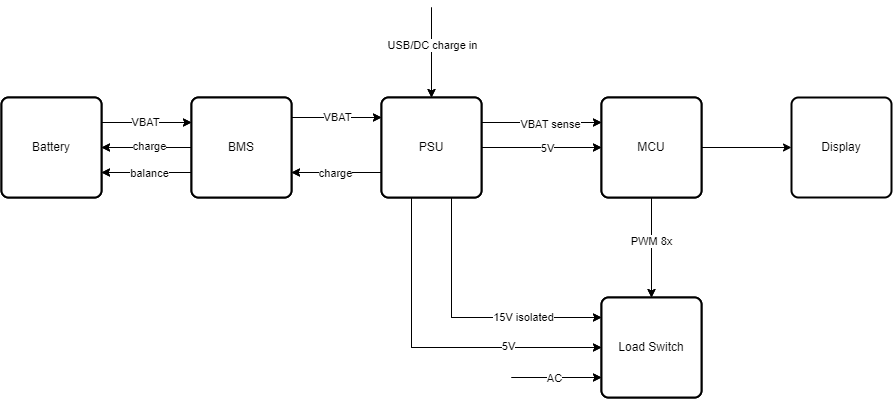

The diagram above was exported from draw.io. Its source (the exported page's mxGraphModel, read from the mxfile embedded in the PNG):
<mxGraphModel dx="1370" dy="1937" grid="1" gridSize="10" guides="1" tooltips="1" connect="1" arrows="1" fold="1" page="1" pageScale="1" pageWidth="850" pageHeight="1100" math="0" shadow="0">
  <root>
    <mxCell id="0" />
    <mxCell id="1" parent="0" />
    <mxCell id="NP6O_twClJ4kkrfj3z0M-59" style="edgeStyle=orthogonalEdgeStyle;rounded=0;orthogonalLoop=1;jettySize=auto;html=1;entryX=0.5;entryY=0;entryDx=0;entryDy=0;" parent="1" source="NP6O_twClJ4kkrfj3z0M-55" target="NP6O_twClJ4kkrfj3z0M-57" edge="1">
      <mxGeometry relative="1" as="geometry" />
    </mxCell>
    <mxCell id="NP6O_twClJ4kkrfj3z0M-60" value="PWM 8x" style="edgeLabel;html=1;align=center;verticalAlign=middle;resizable=0;points=[];" parent="NP6O_twClJ4kkrfj3z0M-59" vertex="1" connectable="0">
      <mxGeometry x="-0.1429" y="-1" relative="1" as="geometry">
        <mxPoint as="offset" />
      </mxGeometry>
    </mxCell>
    <mxCell id="NP6O_twClJ4kkrfj3z0M-55" value="MCU" style="rounded=1;whiteSpace=wrap;html=1;absoluteArcSize=1;arcSize=14;strokeWidth=2;" parent="1" vertex="1">
      <mxGeometry x="670" y="280" width="100" height="100" as="geometry" />
    </mxCell>
    <mxCell id="NP6O_twClJ4kkrfj3z0M-61" style="edgeStyle=orthogonalEdgeStyle;rounded=0;orthogonalLoop=1;jettySize=auto;html=1;entryX=0;entryY=0.5;entryDx=0;entryDy=0;" parent="1" source="NP6O_twClJ4kkrfj3z0M-56" target="NP6O_twClJ4kkrfj3z0M-55" edge="1">
      <mxGeometry relative="1" as="geometry" />
    </mxCell>
    <mxCell id="NP6O_twClJ4kkrfj3z0M-62" value="5V" style="edgeLabel;html=1;align=center;verticalAlign=middle;resizable=0;points=[];" parent="NP6O_twClJ4kkrfj3z0M-61" vertex="1" connectable="0">
      <mxGeometry x="0.0833" relative="1" as="geometry">
        <mxPoint as="offset" />
      </mxGeometry>
    </mxCell>
    <mxCell id="NP6O_twClJ4kkrfj3z0M-71" style="edgeStyle=orthogonalEdgeStyle;rounded=0;orthogonalLoop=1;jettySize=auto;html=1;exitX=1;exitY=0.25;exitDx=0;exitDy=0;entryX=0;entryY=0.25;entryDx=0;entryDy=0;" parent="1" source="NP6O_twClJ4kkrfj3z0M-56" target="NP6O_twClJ4kkrfj3z0M-55" edge="1">
      <mxGeometry relative="1" as="geometry" />
    </mxCell>
    <mxCell id="NP6O_twClJ4kkrfj3z0M-72" value="VBAT sense" style="edgeLabel;html=1;align=center;verticalAlign=middle;resizable=0;points=[];" parent="NP6O_twClJ4kkrfj3z0M-71" vertex="1" connectable="0">
      <mxGeometry x="0.1516" y="-1" relative="1" as="geometry">
        <mxPoint as="offset" />
      </mxGeometry>
    </mxCell>
    <mxCell id="NP6O_twClJ4kkrfj3z0M-73" style="edgeStyle=orthogonalEdgeStyle;rounded=0;orthogonalLoop=1;jettySize=auto;html=1;exitX=0.5;exitY=1;exitDx=0;exitDy=0;" parent="1" source="NP6O_twClJ4kkrfj3z0M-56" target="NP6O_twClJ4kkrfj3z0M-57" edge="1">
      <mxGeometry relative="1" as="geometry">
        <Array as="points">
          <mxPoint x="520" y="380" />
          <mxPoint x="520" y="500" />
        </Array>
      </mxGeometry>
    </mxCell>
    <mxCell id="NP6O_twClJ4kkrfj3z0M-74" value="15V isolated" style="edgeLabel;html=1;align=center;verticalAlign=middle;resizable=0;points=[];" parent="NP6O_twClJ4kkrfj3z0M-73" vertex="1" connectable="0">
      <mxGeometry x="0.3805" y="1" relative="1" as="geometry">
        <mxPoint x="11" as="offset" />
      </mxGeometry>
    </mxCell>
    <mxCell id="uLdRjYAfGLdBlqgyUNDl-7" style="edgeStyle=orthogonalEdgeStyle;rounded=0;orthogonalLoop=1;jettySize=auto;html=1;exitX=0;exitY=0.75;exitDx=0;exitDy=0;entryX=1;entryY=0.75;entryDx=0;entryDy=0;" parent="1" source="NP6O_twClJ4kkrfj3z0M-56" target="NP6O_twClJ4kkrfj3z0M-58" edge="1">
      <mxGeometry relative="1" as="geometry" />
    </mxCell>
    <mxCell id="uLdRjYAfGLdBlqgyUNDl-8" value="charge" style="edgeLabel;html=1;align=center;verticalAlign=middle;resizable=0;points=[];" parent="uLdRjYAfGLdBlqgyUNDl-7" vertex="1" connectable="0">
      <mxGeometry x="0.0381" relative="1" as="geometry">
        <mxPoint as="offset" />
      </mxGeometry>
    </mxCell>
    <mxCell id="NP6O_twClJ4kkrfj3z0M-56" value="PSU" style="rounded=1;whiteSpace=wrap;html=1;absoluteArcSize=1;arcSize=14;strokeWidth=2;" parent="1" vertex="1">
      <mxGeometry x="450" y="280" width="100" height="100" as="geometry" />
    </mxCell>
    <mxCell id="NP6O_twClJ4kkrfj3z0M-63" style="edgeStyle=orthogonalEdgeStyle;rounded=0;orthogonalLoop=1;jettySize=auto;html=1;flowAnimation=0;shadow=0;entryX=0;entryY=0.5;entryDx=0;entryDy=0;" parent="1" edge="1">
      <mxGeometry relative="1" as="geometry">
        <mxPoint x="580" y="560" as="sourcePoint" />
        <Array as="points">
          <mxPoint x="630" y="560" />
          <mxPoint x="630" y="560" />
        </Array>
        <mxPoint x="670" y="560" as="targetPoint" />
      </mxGeometry>
    </mxCell>
    <mxCell id="NP6O_twClJ4kkrfj3z0M-65" value="AC" style="edgeLabel;html=1;align=center;verticalAlign=middle;resizable=0;points=[];" parent="NP6O_twClJ4kkrfj3z0M-63" vertex="1" connectable="0">
      <mxGeometry x="-0.0667" relative="1" as="geometry">
        <mxPoint as="offset" />
      </mxGeometry>
    </mxCell>
    <mxCell id="NP6O_twClJ4kkrfj3z0M-57" value="Load Switch" style="rounded=1;whiteSpace=wrap;html=1;absoluteArcSize=1;arcSize=14;strokeWidth=2;" parent="1" vertex="1">
      <mxGeometry x="670" y="480" width="100" height="100" as="geometry" />
    </mxCell>
    <mxCell id="NP6O_twClJ4kkrfj3z0M-66" style="edgeStyle=orthogonalEdgeStyle;rounded=0;orthogonalLoop=1;jettySize=auto;html=1;entryX=0;entryY=0.5;entryDx=0;entryDy=0;endArrow=classic;endFill=1;" parent="1" edge="1">
      <mxGeometry relative="1" as="geometry">
        <mxPoint x="360" y="300" as="sourcePoint" />
        <mxPoint x="450" y="300" as="targetPoint" />
      </mxGeometry>
    </mxCell>
    <mxCell id="NP6O_twClJ4kkrfj3z0M-67" value="VBAT" style="edgeLabel;html=1;align=center;verticalAlign=middle;resizable=0;points=[];" parent="NP6O_twClJ4kkrfj3z0M-66" vertex="1" connectable="0">
      <mxGeometry x="-0.0148" y="1" relative="1" as="geometry">
        <mxPoint as="offset" />
      </mxGeometry>
    </mxCell>
    <mxCell id="nt6npgmJ3oPDKKiP0JpL-4" style="edgeStyle=orthogonalEdgeStyle;rounded=0;orthogonalLoop=1;jettySize=auto;html=1;entryX=1;entryY=0.5;entryDx=0;entryDy=0;" parent="1" source="NP6O_twClJ4kkrfj3z0M-58" target="nt6npgmJ3oPDKKiP0JpL-1" edge="1">
      <mxGeometry relative="1" as="geometry" />
    </mxCell>
    <mxCell id="nt6npgmJ3oPDKKiP0JpL-5" value="charge" style="edgeLabel;html=1;align=center;verticalAlign=middle;resizable=0;points=[];" parent="nt6npgmJ3oPDKKiP0JpL-4" vertex="1" connectable="0">
      <mxGeometry x="-0.0337" y="-2" relative="1" as="geometry">
        <mxPoint as="offset" />
      </mxGeometry>
    </mxCell>
    <mxCell id="nt6npgmJ3oPDKKiP0JpL-6" style="edgeStyle=orthogonalEdgeStyle;rounded=0;orthogonalLoop=1;jettySize=auto;html=1;exitX=0;exitY=0.75;exitDx=0;exitDy=0;entryX=1;entryY=0.75;entryDx=0;entryDy=0;" parent="1" source="NP6O_twClJ4kkrfj3z0M-58" target="nt6npgmJ3oPDKKiP0JpL-1" edge="1">
      <mxGeometry relative="1" as="geometry" />
    </mxCell>
    <mxCell id="nt6npgmJ3oPDKKiP0JpL-7" value="balance" style="edgeLabel;html=1;align=center;verticalAlign=middle;resizable=0;points=[];" parent="nt6npgmJ3oPDKKiP0JpL-6" vertex="1" connectable="0">
      <mxGeometry x="-0.0194" relative="1" as="geometry">
        <mxPoint as="offset" />
      </mxGeometry>
    </mxCell>
    <mxCell id="NP6O_twClJ4kkrfj3z0M-58" value="BMS" style="rounded=1;whiteSpace=wrap;html=1;absoluteArcSize=1;arcSize=14;strokeWidth=2;" parent="1" vertex="1">
      <mxGeometry x="260" y="280" width="100" height="100" as="geometry" />
    </mxCell>
    <mxCell id="uLdRjYAfGLdBlqgyUNDl-5" style="edgeStyle=orthogonalEdgeStyle;rounded=0;orthogonalLoop=1;jettySize=auto;html=1;entryX=0;entryY=0.6;entryDx=0;entryDy=0;entryPerimeter=0;" parent="1" edge="1">
      <mxGeometry relative="1" as="geometry">
        <mxPoint x="490" y="380" as="sourcePoint" />
        <mxPoint x="670" y="530" as="targetPoint" />
        <Array as="points">
          <mxPoint x="480" y="380" />
          <mxPoint x="480" y="530" />
        </Array>
      </mxGeometry>
    </mxCell>
    <mxCell id="uLdRjYAfGLdBlqgyUNDl-6" value="5V" style="edgeLabel;html=1;align=center;verticalAlign=middle;resizable=0;points=[];" parent="uLdRjYAfGLdBlqgyUNDl-5" vertex="1" connectable="0">
      <mxGeometry x="0.3437" y="2" relative="1" as="geometry">
        <mxPoint x="21" as="offset" />
      </mxGeometry>
    </mxCell>
    <mxCell id="nt6npgmJ3oPDKKiP0JpL-8" style="edgeStyle=orthogonalEdgeStyle;rounded=0;orthogonalLoop=1;jettySize=auto;html=1;exitX=1;exitY=0.25;exitDx=0;exitDy=0;entryX=0;entryY=0.25;entryDx=0;entryDy=0;" parent="1" source="nt6npgmJ3oPDKKiP0JpL-1" target="NP6O_twClJ4kkrfj3z0M-58" edge="1">
      <mxGeometry relative="1" as="geometry" />
    </mxCell>
    <mxCell id="nt6npgmJ3oPDKKiP0JpL-9" value="VBAT" style="edgeLabel;html=1;align=center;verticalAlign=middle;resizable=0;points=[];" parent="nt6npgmJ3oPDKKiP0JpL-8" vertex="1" connectable="0">
      <mxGeometry x="-0.0237" y="1" relative="1" as="geometry">
        <mxPoint as="offset" />
      </mxGeometry>
    </mxCell>
    <mxCell id="nt6npgmJ3oPDKKiP0JpL-1" value="Battery" style="rounded=1;whiteSpace=wrap;html=1;absoluteArcSize=1;arcSize=14;strokeWidth=2;" parent="1" vertex="1">
      <mxGeometry x="70" y="280" width="100" height="100" as="geometry" />
    </mxCell>
    <mxCell id="E2FdCw3m_LIYb2GWAZag-1" value="" style="endArrow=classic;html=1;rounded=0;entryX=0.5;entryY=0;entryDx=0;entryDy=0;" parent="1" target="NP6O_twClJ4kkrfj3z0M-56" edge="1">
      <mxGeometry width="50" height="50" relative="1" as="geometry">
        <mxPoint x="500" y="190" as="sourcePoint" />
        <mxPoint x="525" y="140" as="targetPoint" />
      </mxGeometry>
    </mxCell>
    <mxCell id="E2FdCw3m_LIYb2GWAZag-2" value="USB/DC charge in" style="edgeLabel;html=1;align=center;verticalAlign=middle;resizable=0;points=[];" parent="E2FdCw3m_LIYb2GWAZag-1" vertex="1" connectable="0">
      <mxGeometry x="-0.186" relative="1" as="geometry">
        <mxPoint as="offset" />
      </mxGeometry>
    </mxCell>
    <mxCell id="2" style="edgeStyle=orthogonalEdgeStyle;rounded=0;orthogonalLoop=1;jettySize=auto;html=1;entryX=0.5;entryY=0;entryDx=0;entryDy=0;" edge="1" parent="1" source="4" target="16">
      <mxGeometry relative="1" as="geometry" />
    </mxCell>
    <mxCell id="3" value="PWM 8x" style="edgeLabel;html=1;align=center;verticalAlign=middle;resizable=0;points=[];" vertex="1" connectable="0" parent="2">
      <mxGeometry x="-0.1429" y="-1" relative="1" as="geometry">
        <mxPoint as="offset" />
      </mxGeometry>
    </mxCell>
    <mxCell id="32" style="edgeStyle=none;html=1;exitX=1;exitY=0.5;exitDx=0;exitDy=0;" edge="1" parent="1" source="4" target="31">
      <mxGeometry relative="1" as="geometry" />
    </mxCell>
    <mxCell id="4" value="MCU" style="rounded=1;whiteSpace=wrap;html=1;absoluteArcSize=1;arcSize=14;strokeWidth=2;" vertex="1" parent="1">
      <mxGeometry x="670" y="280" width="100" height="100" as="geometry" />
    </mxCell>
    <mxCell id="5" style="edgeStyle=orthogonalEdgeStyle;rounded=0;orthogonalLoop=1;jettySize=auto;html=1;entryX=0;entryY=0.5;entryDx=0;entryDy=0;" edge="1" parent="1" source="13" target="4">
      <mxGeometry relative="1" as="geometry" />
    </mxCell>
    <mxCell id="6" value="5V" style="edgeLabel;html=1;align=center;verticalAlign=middle;resizable=0;points=[];" vertex="1" connectable="0" parent="5">
      <mxGeometry x="0.0833" relative="1" as="geometry">
        <mxPoint as="offset" />
      </mxGeometry>
    </mxCell>
    <mxCell id="7" style="edgeStyle=orthogonalEdgeStyle;rounded=0;orthogonalLoop=1;jettySize=auto;html=1;exitX=1;exitY=0.25;exitDx=0;exitDy=0;entryX=0;entryY=0.25;entryDx=0;entryDy=0;" edge="1" parent="1" source="13" target="4">
      <mxGeometry relative="1" as="geometry" />
    </mxCell>
    <mxCell id="8" value="VBAT sense" style="edgeLabel;html=1;align=center;verticalAlign=middle;resizable=0;points=[];" vertex="1" connectable="0" parent="7">
      <mxGeometry x="0.1516" y="-1" relative="1" as="geometry">
        <mxPoint as="offset" />
      </mxGeometry>
    </mxCell>
    <mxCell id="9" style="edgeStyle=orthogonalEdgeStyle;rounded=0;orthogonalLoop=1;jettySize=auto;html=1;exitX=0.5;exitY=1;exitDx=0;exitDy=0;" edge="1" parent="1" source="13" target="16">
      <mxGeometry relative="1" as="geometry">
        <Array as="points">
          <mxPoint x="520" y="380" />
          <mxPoint x="520" y="500" />
        </Array>
      </mxGeometry>
    </mxCell>
    <mxCell id="10" value="15V isolated" style="edgeLabel;html=1;align=center;verticalAlign=middle;resizable=0;points=[];" vertex="1" connectable="0" parent="9">
      <mxGeometry x="0.3805" y="1" relative="1" as="geometry">
        <mxPoint x="11" as="offset" />
      </mxGeometry>
    </mxCell>
    <mxCell id="11" style="edgeStyle=orthogonalEdgeStyle;rounded=0;orthogonalLoop=1;jettySize=auto;html=1;exitX=0;exitY=0.75;exitDx=0;exitDy=0;entryX=1;entryY=0.75;entryDx=0;entryDy=0;" edge="1" parent="1" source="13" target="23">
      <mxGeometry relative="1" as="geometry" />
    </mxCell>
    <mxCell id="12" value="charge" style="edgeLabel;html=1;align=center;verticalAlign=middle;resizable=0;points=[];" vertex="1" connectable="0" parent="11">
      <mxGeometry x="0.0381" relative="1" as="geometry">
        <mxPoint as="offset" />
      </mxGeometry>
    </mxCell>
    <mxCell id="13" value="PSU" style="rounded=1;whiteSpace=wrap;html=1;absoluteArcSize=1;arcSize=14;strokeWidth=2;" vertex="1" parent="1">
      <mxGeometry x="450" y="280" width="100" height="100" as="geometry" />
    </mxCell>
    <mxCell id="14" style="edgeStyle=orthogonalEdgeStyle;rounded=0;orthogonalLoop=1;jettySize=auto;html=1;flowAnimation=0;shadow=0;entryX=0;entryY=0.5;entryDx=0;entryDy=0;" edge="1" parent="1">
      <mxGeometry relative="1" as="geometry">
        <mxPoint x="580" y="560" as="sourcePoint" />
        <Array as="points">
          <mxPoint x="630" y="560" />
          <mxPoint x="630" y="560" />
        </Array>
        <mxPoint x="670" y="560" as="targetPoint" />
      </mxGeometry>
    </mxCell>
    <mxCell id="15" value="AC" style="edgeLabel;html=1;align=center;verticalAlign=middle;resizable=0;points=[];" vertex="1" connectable="0" parent="14">
      <mxGeometry x="-0.0667" relative="1" as="geometry">
        <mxPoint as="offset" />
      </mxGeometry>
    </mxCell>
    <mxCell id="16" value="Load Switch" style="rounded=1;whiteSpace=wrap;html=1;absoluteArcSize=1;arcSize=14;strokeWidth=2;" vertex="1" parent="1">
      <mxGeometry x="670" y="480" width="100" height="100" as="geometry" />
    </mxCell>
    <mxCell id="17" style="edgeStyle=orthogonalEdgeStyle;rounded=0;orthogonalLoop=1;jettySize=auto;html=1;entryX=0;entryY=0.5;entryDx=0;entryDy=0;endArrow=classic;endFill=1;" edge="1" parent="1">
      <mxGeometry relative="1" as="geometry">
        <mxPoint x="360" y="300" as="sourcePoint" />
        <mxPoint x="450" y="300" as="targetPoint" />
      </mxGeometry>
    </mxCell>
    <mxCell id="18" value="VBAT" style="edgeLabel;html=1;align=center;verticalAlign=middle;resizable=0;points=[];" vertex="1" connectable="0" parent="17">
      <mxGeometry x="-0.0148" y="1" relative="1" as="geometry">
        <mxPoint as="offset" />
      </mxGeometry>
    </mxCell>
    <mxCell id="19" style="edgeStyle=orthogonalEdgeStyle;rounded=0;orthogonalLoop=1;jettySize=auto;html=1;entryX=1;entryY=0.5;entryDx=0;entryDy=0;" edge="1" parent="1" source="23" target="28">
      <mxGeometry relative="1" as="geometry" />
    </mxCell>
    <mxCell id="20" value="charge" style="edgeLabel;html=1;align=center;verticalAlign=middle;resizable=0;points=[];" vertex="1" connectable="0" parent="19">
      <mxGeometry x="-0.0337" y="-2" relative="1" as="geometry">
        <mxPoint as="offset" />
      </mxGeometry>
    </mxCell>
    <mxCell id="21" style="edgeStyle=orthogonalEdgeStyle;rounded=0;orthogonalLoop=1;jettySize=auto;html=1;exitX=0;exitY=0.75;exitDx=0;exitDy=0;entryX=1;entryY=0.75;entryDx=0;entryDy=0;" edge="1" parent="1" source="23" target="28">
      <mxGeometry relative="1" as="geometry" />
    </mxCell>
    <mxCell id="22" value="balance" style="edgeLabel;html=1;align=center;verticalAlign=middle;resizable=0;points=[];" vertex="1" connectable="0" parent="21">
      <mxGeometry x="-0.0194" relative="1" as="geometry">
        <mxPoint as="offset" />
      </mxGeometry>
    </mxCell>
    <mxCell id="23" value="BMS" style="rounded=1;whiteSpace=wrap;html=1;absoluteArcSize=1;arcSize=14;strokeWidth=2;" vertex="1" parent="1">
      <mxGeometry x="260" y="280" width="100" height="100" as="geometry" />
    </mxCell>
    <mxCell id="24" style="edgeStyle=orthogonalEdgeStyle;rounded=0;orthogonalLoop=1;jettySize=auto;html=1;entryX=0;entryY=0.6;entryDx=0;entryDy=0;entryPerimeter=0;" edge="1" parent="1">
      <mxGeometry relative="1" as="geometry">
        <mxPoint x="490" y="380" as="sourcePoint" />
        <mxPoint x="670" y="530" as="targetPoint" />
        <Array as="points">
          <mxPoint x="480" y="380" />
          <mxPoint x="480" y="530" />
        </Array>
      </mxGeometry>
    </mxCell>
    <mxCell id="25" value="5V" style="edgeLabel;html=1;align=center;verticalAlign=middle;resizable=0;points=[];" vertex="1" connectable="0" parent="24">
      <mxGeometry x="0.3437" y="2" relative="1" as="geometry">
        <mxPoint x="21" as="offset" />
      </mxGeometry>
    </mxCell>
    <mxCell id="26" style="edgeStyle=orthogonalEdgeStyle;rounded=0;orthogonalLoop=1;jettySize=auto;html=1;exitX=1;exitY=0.25;exitDx=0;exitDy=0;entryX=0;entryY=0.25;entryDx=0;entryDy=0;" edge="1" parent="1" source="28" target="23">
      <mxGeometry relative="1" as="geometry" />
    </mxCell>
    <mxCell id="27" value="VBAT" style="edgeLabel;html=1;align=center;verticalAlign=middle;resizable=0;points=[];" vertex="1" connectable="0" parent="26">
      <mxGeometry x="-0.0237" y="1" relative="1" as="geometry">
        <mxPoint as="offset" />
      </mxGeometry>
    </mxCell>
    <mxCell id="28" value="Battery" style="rounded=1;whiteSpace=wrap;html=1;absoluteArcSize=1;arcSize=14;strokeWidth=2;" vertex="1" parent="1">
      <mxGeometry x="70" y="280" width="100" height="100" as="geometry" />
    </mxCell>
    <mxCell id="29" value="" style="endArrow=classic;html=1;rounded=0;entryX=0.5;entryY=0;entryDx=0;entryDy=0;" edge="1" parent="1" target="13">
      <mxGeometry width="50" height="50" relative="1" as="geometry">
        <mxPoint x="500" y="190" as="sourcePoint" />
        <mxPoint x="525" y="140" as="targetPoint" />
      </mxGeometry>
    </mxCell>
    <mxCell id="30" value="USB/DC charge in" style="edgeLabel;html=1;align=center;verticalAlign=middle;resizable=0;points=[];" vertex="1" connectable="0" parent="29">
      <mxGeometry x="-0.186" relative="1" as="geometry">
        <mxPoint as="offset" />
      </mxGeometry>
    </mxCell>
    <mxCell id="31" value="Display" style="rounded=1;whiteSpace=wrap;html=1;absoluteArcSize=1;arcSize=14;strokeWidth=2;" vertex="1" parent="1">
      <mxGeometry x="860" y="280" width="100" height="100" as="geometry" />
    </mxCell>
  </root>
</mxGraphModel>